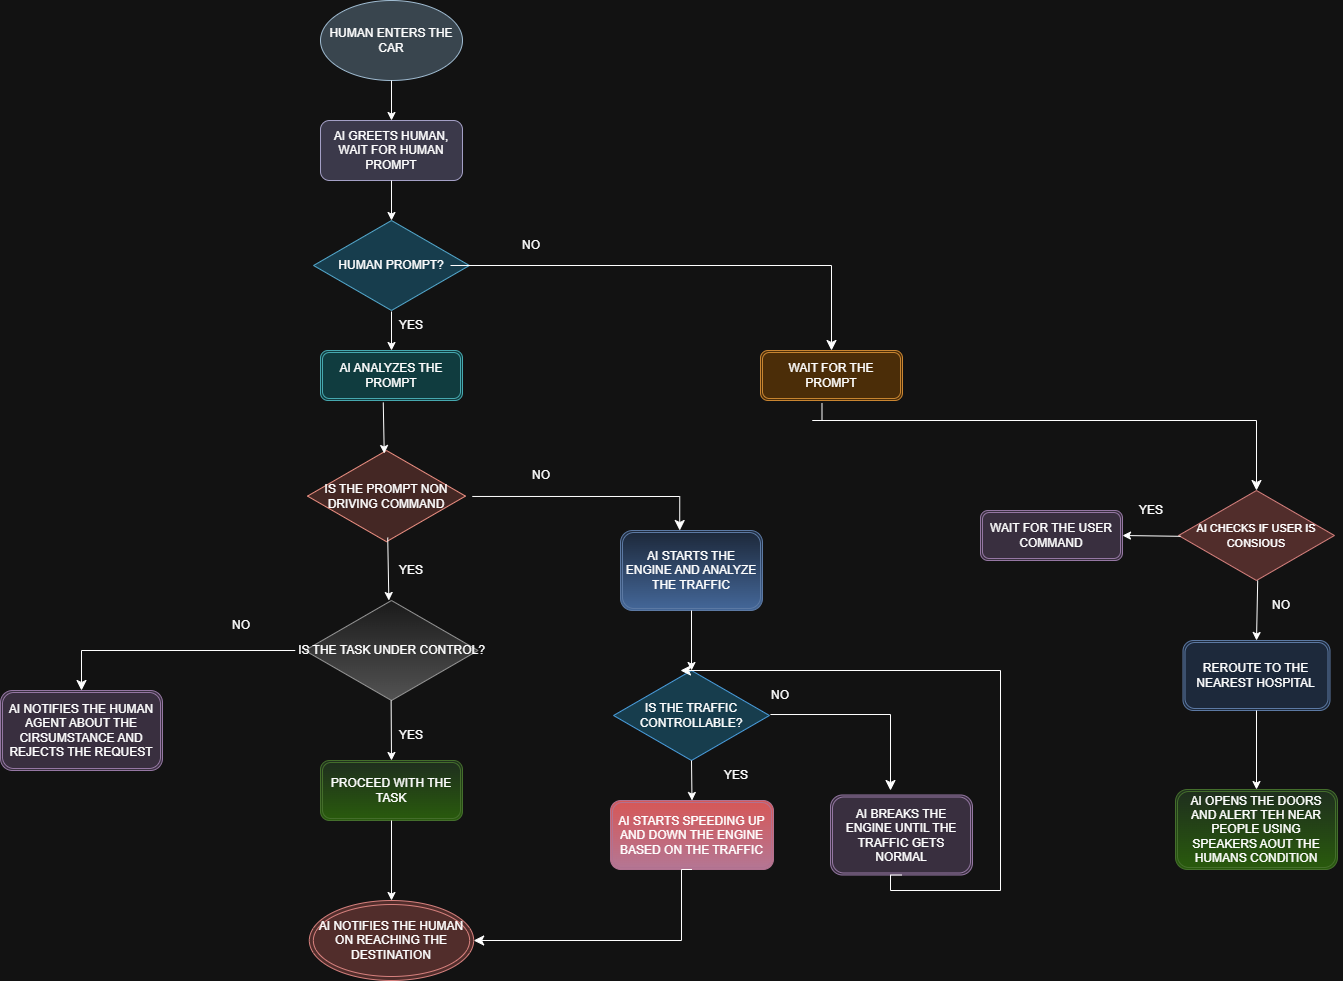

The diagram above was exported from draw.io. Its source (the exported page's mxGraphModel, read from the mxfile embedded in the PNG):
<mxGraphModel dx="1383" dy="746" grid="1" gridSize="10" guides="1" tooltips="1" connect="1" arrows="1" fold="1" page="1" pageScale="1" pageWidth="850" pageHeight="1100" math="0" shadow="0">
  <root>
    <mxCell id="0" />
    <mxCell id="1" parent="0" />
    <mxCell id="382Z27HyC1pvZiLEc6V_-1" parent="1" style="ellipse;whiteSpace=wrap;html=1;fillColor=#bac8d3;strokeColor=#23445d;" value="HUMAN ENTERS THE CAR" vertex="1">
      <mxGeometry height="80" width="142" x="430" y="40" as="geometry" />
    </mxCell>
    <mxCell id="382Z27HyC1pvZiLEc6V_-2" parent="1" style="rounded=1;whiteSpace=wrap;html=1;fillColor=#d0cee2;strokeColor=#56517e;" value="AI GREETS HUMAN, WAIT FOR HUMAN PROMPT" vertex="1">
      <mxGeometry height="60" width="142" x="430" y="160" as="geometry" />
    </mxCell>
    <mxCell id="382Z27HyC1pvZiLEc6V_-3" parent="1" style="html=1;whiteSpace=wrap;aspect=fixed;shape=isoRectangle;fillColor=#b1ddf0;strokeColor=#10739e;" value="HUMAN PROMPT?" vertex="1">
      <mxGeometry height="90" width="172" x="415" y="260" as="geometry" />
    </mxCell>
    <mxCell id="382Z27HyC1pvZiLEc6V_-4" parent="1" style="shape=ext;double=1;rounded=1;whiteSpace=wrap;html=1;fillColor=#b0e3e6;strokeColor=#0e8088;" value="AI ANALYZES THE PROMPT" vertex="1">
      <mxGeometry height="50" width="142" x="430" y="390" as="geometry" />
    </mxCell>
    <mxCell id="382Z27HyC1pvZiLEc6V_-5" parent="1" style="shape=ext;double=1;rounded=1;whiteSpace=wrap;html=1;fillColor=#fad7ac;strokeColor=#b46504;" value="WAIT FOR THE PROMPT" vertex="1">
      <mxGeometry height="50" width="142" x="870" y="390" as="geometry" />
    </mxCell>
    <mxCell id="382Z27HyC1pvZiLEc6V_-6" parent="1" style="html=1;whiteSpace=wrap;aspect=fixed;shape=isoRectangle;fillColor=#fad9d5;strokeColor=#ae4132;" value="&lt;font&gt;IS THE PROMPT NON DRIVING COMMAND&lt;/font&gt;" vertex="1">
      <mxGeometry height="91.2" width="174" x="409" y="490" as="geometry" />
    </mxCell>
    <mxCell id="382Z27HyC1pvZiLEc6V_-8" parent="1" style="html=1;whiteSpace=wrap;aspect=fixed;shape=isoRectangle;fillColor=#f5f5f5;gradientColor=#b3b3b3;strokeColor=#666666;" value="IS THE TASK UNDER CONTROL?" vertex="1">
      <mxGeometry height="100" width="188.67" x="406.66" y="640" as="geometry" />
    </mxCell>
    <mxCell id="382Z27HyC1pvZiLEc6V_-9" parent="1" style="shape=ext;double=1;rounded=1;whiteSpace=wrap;html=1;fillColor=#d5e8d4;gradientColor=#97d077;strokeColor=#82b366;" value="PROCEED WITH THE TASK" vertex="1">
      <mxGeometry height="60" width="142" x="430" y="800" as="geometry" />
    </mxCell>
    <mxCell id="382Z27HyC1pvZiLEc6V_-11" parent="1" style="shape=ext;double=1;rounded=1;whiteSpace=wrap;html=1;fillColor=#dae8fc;gradientColor=#7ea6e0;strokeColor=#6c8ebf;" value="AI STARTS THE ENGINE AND ANALYZE THE TRAFFIC" vertex="1">
      <mxGeometry height="80" width="142" x="730" y="570" as="geometry" />
    </mxCell>
    <mxCell id="382Z27HyC1pvZiLEc6V_-12" parent="1" style="html=1;whiteSpace=wrap;aspect=fixed;shape=isoRectangle;fillColor=#b1ddf0;strokeColor=light-dark(#10739e, #4a9ede);" value="IS THE TRAFFIC CONTROLLABLE?" vertex="1">
      <mxGeometry height="90" width="172" x="715" y="710" as="geometry" />
    </mxCell>
    <mxCell id="382Z27HyC1pvZiLEc6V_-13" parent="1" style="shape=ext;double=1;rounded=1;whiteSpace=wrap;html=1;fillColor=light-dark(#e6d0de, #d55858);strokeColor=light-dark(#996185,#B17291);gradientColor=light-dark(#D5739D,#B57693);" value="AI STARTS SPEEDING UP AND DOWN THE ENGINE BASED ON THE TRAFFIC" vertex="1">
      <mxGeometry height="69" width="163" x="720" y="840" as="geometry" />
    </mxCell>
    <mxCell id="382Z27HyC1pvZiLEc6V_-14" parent="1" style="ellipse;shape=doubleEllipse;whiteSpace=wrap;html=1;fillColor=#f8cecc;strokeColor=#b85450;" value="AI NOTIFIES THE HUMAN ON REACHING THE DESTINATION" vertex="1">
      <mxGeometry height="80" width="164.34" x="418.83000000000004" y="940" as="geometry" />
    </mxCell>
    <mxCell id="382Z27HyC1pvZiLEc6V_-15" edge="1" parent="1" source="382Z27HyC1pvZiLEc6V_-6" style="edgeStyle=segmentEdgeStyle;endArrow=classic;html=1;curved=0;rounded=0;endSize=8;startSize=8;entryX=0.417;entryY=0;entryDx=0;entryDy=0;entryPerimeter=0;exitX=0.993;exitY=0.504;exitDx=0;exitDy=0;exitPerimeter=0;" target="382Z27HyC1pvZiLEc6V_-11" value="">
      <mxGeometry height="50" relative="1" width="50" as="geometry">
        <mxPoint x="460" y="520" as="sourcePoint" />
        <mxPoint x="510" y="470" as="targetPoint" />
      </mxGeometry>
    </mxCell>
    <mxCell id="382Z27HyC1pvZiLEc6V_-16" edge="1" parent="1" source="382Z27HyC1pvZiLEc6V_-11" style="endArrow=classic;html=1;rounded=0;entryX=0.5;entryY=0;entryDx=0;entryDy=0;entryPerimeter=0;exitX=0.5;exitY=1;exitDx=0;exitDy=0;" target="382Z27HyC1pvZiLEc6V_-12" value="">
      <mxGeometry height="50" relative="1" width="50" as="geometry">
        <mxPoint x="460" y="730" as="sourcePoint" />
        <mxPoint x="510" y="680" as="targetPoint" />
      </mxGeometry>
    </mxCell>
    <mxCell id="382Z27HyC1pvZiLEc6V_-17" edge="1" parent="1" source="382Z27HyC1pvZiLEc6V_-12" style="endArrow=classic;html=1;rounded=0;entryX=0.5;entryY=0;entryDx=0;entryDy=0;exitX=0.5;exitY=1;exitDx=0;exitDy=0;exitPerimeter=0;" target="382Z27HyC1pvZiLEc6V_-13" value="">
      <mxGeometry height="50" relative="1" width="50" as="geometry">
        <mxPoint x="460" y="730" as="sourcePoint" />
        <mxPoint x="510" y="680" as="targetPoint" />
      </mxGeometry>
    </mxCell>
    <mxCell id="382Z27HyC1pvZiLEc6V_-18" edge="1" parent="1" source="382Z27HyC1pvZiLEc6V_-9" style="endArrow=classic;html=1;rounded=0;entryX=0.5;entryY=0;entryDx=0;entryDy=0;exitX=0.5;exitY=1;exitDx=0;exitDy=0;" target="382Z27HyC1pvZiLEc6V_-14" value="">
      <mxGeometry height="50" relative="1" width="50" as="geometry">
        <mxPoint x="460" y="840" as="sourcePoint" />
        <mxPoint x="510" y="790" as="targetPoint" />
      </mxGeometry>
    </mxCell>
    <mxCell id="382Z27HyC1pvZiLEc6V_-19" edge="1" parent="1" source="382Z27HyC1pvZiLEc6V_-8" style="endArrow=classic;html=1;rounded=0;exitX=0.498;exitY=1;exitDx=0;exitDy=0;exitPerimeter=0;entryX=0.5;entryY=0;entryDx=0;entryDy=0;" target="382Z27HyC1pvZiLEc6V_-9" value="">
      <mxGeometry height="50" relative="1" width="50" as="geometry">
        <mxPoint x="460" y="840" as="sourcePoint" />
        <mxPoint x="490" y="790" as="targetPoint" />
      </mxGeometry>
    </mxCell>
    <mxCell id="382Z27HyC1pvZiLEc6V_-20" edge="1" parent="1" source="382Z27HyC1pvZiLEc6V_-6" style="endArrow=classic;html=1;rounded=0;entryX=0.486;entryY=0;entryDx=0;entryDy=0;entryPerimeter=0;exitX=0.507;exitY=0.954;exitDx=0;exitDy=0;exitPerimeter=0;" target="382Z27HyC1pvZiLEc6V_-8" value="">
      <mxGeometry height="50" relative="1" width="50" as="geometry">
        <mxPoint x="460" y="580" as="sourcePoint" />
        <mxPoint x="510" y="530" as="targetPoint" />
      </mxGeometry>
    </mxCell>
    <mxCell id="382Z27HyC1pvZiLEc6V_-21" edge="1" parent="1" source="382Z27HyC1pvZiLEc6V_-4" style="endArrow=classic;html=1;rounded=0;entryX=0.487;entryY=0.033;entryDx=0;entryDy=0;entryPerimeter=0;exitX=0.442;exitY=1.04;exitDx=0;exitDy=0;exitPerimeter=0;" target="382Z27HyC1pvZiLEc6V_-6" value="">
      <mxGeometry height="50" relative="1" width="50" as="geometry">
        <mxPoint x="460" y="580" as="sourcePoint" />
        <mxPoint x="510" y="530" as="targetPoint" />
      </mxGeometry>
    </mxCell>
    <mxCell id="382Z27HyC1pvZiLEc6V_-22" edge="1" parent="1" source="382Z27HyC1pvZiLEc6V_-3" style="endArrow=classic;html=1;rounded=0;entryX=0.5;entryY=0;entryDx=0;entryDy=0;exitX=0.5;exitY=1.011;exitDx=0;exitDy=0;exitPerimeter=0;" target="382Z27HyC1pvZiLEc6V_-4" value="">
      <mxGeometry height="50" relative="1" width="50" as="geometry">
        <mxPoint x="460" y="580" as="sourcePoint" />
        <mxPoint x="510" y="530" as="targetPoint" />
      </mxGeometry>
    </mxCell>
    <mxCell id="382Z27HyC1pvZiLEc6V_-24" edge="1" parent="1" style="edgeStyle=segmentEdgeStyle;endArrow=classic;html=1;curved=0;rounded=0;endSize=8;startSize=8;entryX=0.5;entryY=0;entryDx=0;entryDy=0;" target="382Z27HyC1pvZiLEc6V_-5" value="">
      <mxGeometry height="50" relative="1" width="50" as="geometry">
        <mxPoint x="560" y="305" as="sourcePoint" />
        <mxPoint x="510" y="530" as="targetPoint" />
      </mxGeometry>
    </mxCell>
    <mxCell id="382Z27HyC1pvZiLEc6V_-25" edge="1" parent="1" source="382Z27HyC1pvZiLEc6V_-2" style="endArrow=classic;html=1;rounded=0;entryX=0.5;entryY=0;entryDx=0;entryDy=0;entryPerimeter=0;exitX=0.5;exitY=1;exitDx=0;exitDy=0;" target="382Z27HyC1pvZiLEc6V_-3" value="">
      <mxGeometry height="50" relative="1" width="50" as="geometry">
        <mxPoint x="460" y="230" as="sourcePoint" />
        <mxPoint x="510" y="180" as="targetPoint" />
      </mxGeometry>
    </mxCell>
    <mxCell id="382Z27HyC1pvZiLEc6V_-26" edge="1" parent="1" source="382Z27HyC1pvZiLEc6V_-1" style="endArrow=classic;html=1;rounded=0;entryX=0.5;entryY=0;entryDx=0;entryDy=0;exitX=0.5;exitY=1;exitDx=0;exitDy=0;" target="382Z27HyC1pvZiLEc6V_-2" value="">
      <mxGeometry height="50" relative="1" width="50" as="geometry">
        <mxPoint x="460" y="230" as="sourcePoint" />
        <mxPoint x="510" y="180" as="targetPoint" />
      </mxGeometry>
    </mxCell>
    <mxCell id="382Z27HyC1pvZiLEc6V_-27" edge="1" parent="1" source="382Z27HyC1pvZiLEc6V_-13" style="edgeStyle=segmentEdgeStyle;endArrow=classic;html=1;curved=0;rounded=0;endSize=8;startSize=8;entryX=1;entryY=0.5;entryDx=0;entryDy=0;exitX=0.5;exitY=1;exitDx=0;exitDy=0;" target="382Z27HyC1pvZiLEc6V_-14" value="">
      <mxGeometry height="50" relative="1" width="50" as="geometry">
        <Array as="points">
          <mxPoint x="791" y="980" />
        </Array>
        <mxPoint x="460" y="870" as="sourcePoint" />
        <mxPoint x="510" y="820" as="targetPoint" />
      </mxGeometry>
    </mxCell>
    <mxCell id="382Z27HyC1pvZiLEc6V_-29" parent="1" style="text;html=1;whiteSpace=wrap;strokeColor=none;fillColor=none;align=center;verticalAlign=middle;rounded=0;" value="NO" vertex="1">
      <mxGeometry height="30" width="82" x="600" y="270" as="geometry" />
    </mxCell>
    <mxCell id="382Z27HyC1pvZiLEc6V_-30" parent="1" style="text;html=1;whiteSpace=wrap;strokeColor=none;fillColor=none;align=center;verticalAlign=middle;rounded=0;" value="YES" vertex="1">
      <mxGeometry height="30" width="82" x="480" y="350" as="geometry" />
    </mxCell>
    <mxCell id="382Z27HyC1pvZiLEc6V_-31" parent="1" style="text;html=1;whiteSpace=wrap;strokeColor=none;fillColor=none;align=center;verticalAlign=middle;rounded=0;" value="NO" vertex="1">
      <mxGeometry height="30" width="82" x="610" y="500" as="geometry" />
    </mxCell>
    <mxCell id="382Z27HyC1pvZiLEc6V_-32" parent="1" style="text;html=1;whiteSpace=wrap;strokeColor=none;fillColor=none;align=center;verticalAlign=middle;rounded=0;" value="YES" vertex="1">
      <mxGeometry height="30" width="82" x="480" y="595" as="geometry" />
    </mxCell>
    <mxCell id="382Z27HyC1pvZiLEc6V_-33" parent="1" style="text;html=1;whiteSpace=wrap;strokeColor=none;fillColor=none;align=center;verticalAlign=middle;rounded=0;" value="YES" vertex="1">
      <mxGeometry height="30" width="82" x="480" y="760" as="geometry" />
    </mxCell>
    <mxCell id="382Z27HyC1pvZiLEc6V_-34" parent="1" style="text;html=1;whiteSpace=wrap;strokeColor=none;fillColor=none;align=center;verticalAlign=middle;rounded=0;" value="YES" vertex="1">
      <mxGeometry height="30" width="82" x="805" y="800" as="geometry" />
    </mxCell>
    <mxCell id="382Z27HyC1pvZiLEc6V_-35" parent="1" style="shape=ext;double=1;rounded=1;whiteSpace=wrap;html=1;fillColor=#e1d5e7;strokeColor=#9673a6;" value="AI NOTIFIES THE HUMAN AGENT ABOUT THE CIRSUMSTANCE AND REJECTS THE REQUEST" vertex="1">
      <mxGeometry height="80" width="162" x="110" y="730" as="geometry" />
    </mxCell>
    <mxCell id="382Z27HyC1pvZiLEc6V_-37" edge="1" parent="1" source="382Z27HyC1pvZiLEc6V_-8" style="edgeStyle=segmentEdgeStyle;endArrow=classic;html=1;curved=0;rounded=0;endSize=8;startSize=8;entryX=0.5;entryY=0;entryDx=0;entryDy=0;exitX=-0.01;exitY=0.5;exitDx=0;exitDy=0;exitPerimeter=0;" target="382Z27HyC1pvZiLEc6V_-35" value="">
      <mxGeometry height="50" relative="1" width="50" as="geometry">
        <mxPoint x="460" y="750" as="sourcePoint" />
        <mxPoint x="510" y="700" as="targetPoint" />
      </mxGeometry>
    </mxCell>
    <mxCell id="382Z27HyC1pvZiLEc6V_-38" parent="1" style="text;html=1;whiteSpace=wrap;strokeColor=none;fillColor=none;align=center;verticalAlign=middle;rounded=0;" value="NO" vertex="1">
      <mxGeometry height="30" width="82" x="310" y="650" as="geometry" />
    </mxCell>
    <mxCell id="382Z27HyC1pvZiLEc6V_-40" parent="1" style="shape=ext;double=1;rounded=1;whiteSpace=wrap;html=1;fillColor=#e1d5e7;strokeColor=#9673a6;" value="AI BREAKS THE ENGINE UNTIL THE TRAFFIC GETS NORMAL" vertex="1">
      <mxGeometry height="80" width="142" x="940" y="834.5" as="geometry" />
    </mxCell>
    <mxCell id="382Z27HyC1pvZiLEc6V_-41" edge="1" parent="1" source="382Z27HyC1pvZiLEc6V_-12" style="edgeStyle=segmentEdgeStyle;endArrow=classic;html=1;curved=0;rounded=0;endSize=8;startSize=8;exitX=0.959;exitY=0.489;exitDx=0;exitDy=0;exitPerimeter=0;" value="">
      <mxGeometry height="50" relative="1" width="50" as="geometry">
        <mxPoint x="700" y="1010" as="sourcePoint" />
        <mxPoint x="1000" y="830" as="targetPoint" />
      </mxGeometry>
    </mxCell>
    <mxCell id="382Z27HyC1pvZiLEc6V_-42" edge="1" parent="1" source="382Z27HyC1pvZiLEc6V_-40" style="edgeStyle=segmentEdgeStyle;endArrow=classic;html=1;curved=0;rounded=0;endSize=8;startSize=8;exitX=0.5;exitY=1;exitDx=0;exitDy=0;" value="">
      <mxGeometry height="50" relative="1" width="50" as="geometry">
        <Array as="points">
          <mxPoint x="1000" y="930" />
          <mxPoint x="1110" y="930" />
          <mxPoint x="1110" y="710" />
        </Array>
        <mxPoint x="700" y="1010" as="sourcePoint" />
        <mxPoint x="790" y="710" as="targetPoint" />
      </mxGeometry>
    </mxCell>
    <mxCell id="382Z27HyC1pvZiLEc6V_-43" parent="1" style="html=1;whiteSpace=wrap;aspect=fixed;shape=isoRectangle;fillColor=#f8cecc;strokeColor=#b85450;" value="&lt;font style=&quot;font-size: 11px;&quot;&gt;AI CHECKS IF USER IS CONSIOUS&lt;/font&gt;" vertex="1">
      <mxGeometry height="90" width="172" x="1280" y="530" as="geometry" />
    </mxCell>
    <mxCell id="382Z27HyC1pvZiLEc6V_-44" edge="1" parent="1" source="382Z27HyC1pvZiLEc6V_-5" style="edgeStyle=segmentEdgeStyle;endArrow=classic;html=1;curved=0;rounded=0;endSize=8;startSize=8;exitX=0.433;exitY=1.06;exitDx=0;exitDy=0;exitPerimeter=0;entryX=0.5;entryY=0;entryDx=0;entryDy=0;entryPerimeter=0;" target="382Z27HyC1pvZiLEc6V_-43" value="">
      <mxGeometry height="50" relative="1" width="50" as="geometry">
        <Array as="points">
          <mxPoint x="922" y="460" />
          <mxPoint x="1355" y="460" />
        </Array>
        <mxPoint x="860" y="590" as="sourcePoint" />
        <mxPoint x="910" y="540" as="targetPoint" />
      </mxGeometry>
    </mxCell>
    <mxCell id="382Z27HyC1pvZiLEc6V_-45" parent="1" style="shape=ext;double=1;rounded=1;whiteSpace=wrap;html=1;fillColor=#dae8fc;strokeColor=#6c8ebf;" value="REROUTE TO THE NEAREST HOSPITAL" vertex="1">
      <mxGeometry height="70" width="147" x="1292.5" y="680" as="geometry" />
    </mxCell>
    <mxCell id="382Z27HyC1pvZiLEc6V_-46" edge="1" parent="1" source="382Z27HyC1pvZiLEc6V_-43" style="endArrow=classic;html=1;rounded=0;entryX=0.5;entryY=0;entryDx=0;entryDy=0;exitX=0.507;exitY=1;exitDx=0;exitDy=0;exitPerimeter=0;" target="382Z27HyC1pvZiLEc6V_-45" value="">
      <mxGeometry height="50" relative="1" width="50" as="geometry">
        <mxPoint x="1440" y="800" as="sourcePoint" />
        <mxPoint x="1490" y="750" as="targetPoint" />
      </mxGeometry>
    </mxCell>
    <mxCell id="382Z27HyC1pvZiLEc6V_-47" parent="1" style="shape=ext;double=1;rounded=1;whiteSpace=wrap;html=1;fillColor=#e1d5e7;strokeColor=#9673a6;" value="WAIT FOR THE USER COMMAND" vertex="1">
      <mxGeometry height="50" width="142" x="1090" y="550" as="geometry" />
    </mxCell>
    <mxCell id="382Z27HyC1pvZiLEc6V_-48" edge="1" parent="1" source="382Z27HyC1pvZiLEc6V_-43" style="endArrow=classic;html=1;rounded=0;entryX=1;entryY=0.5;entryDx=0;entryDy=0;exitX=0.059;exitY=0.509;exitDx=0;exitDy=0;exitPerimeter=0;" target="382Z27HyC1pvZiLEc6V_-47" value="">
      <mxGeometry height="50" relative="1" width="50" as="geometry">
        <mxPoint x="1220" y="660" as="sourcePoint" />
        <mxPoint x="1270" y="610" as="targetPoint" />
      </mxGeometry>
    </mxCell>
    <mxCell id="382Z27HyC1pvZiLEc6V_-49" parent="1" style="text;html=1;whiteSpace=wrap;strokeColor=none;fillColor=none;align=center;verticalAlign=middle;rounded=0;" value="YES" vertex="1">
      <mxGeometry height="20" width="82" x="1220" y="540" as="geometry" />
    </mxCell>
    <mxCell id="382Z27HyC1pvZiLEc6V_-50" parent="1" style="text;html=1;whiteSpace=wrap;strokeColor=none;fillColor=none;align=center;verticalAlign=middle;rounded=0;" value="NO" vertex="1">
      <mxGeometry height="30" width="82" x="1350" y="630" as="geometry" />
    </mxCell>
    <mxCell id="382Z27HyC1pvZiLEc6V_-51" parent="1" style="shape=ext;double=1;rounded=1;whiteSpace=wrap;html=1;fillColor=#d5e8d4;strokeColor=#82b366;gradientColor=#97d077;" value="AI OPENS THE DOORS AND ALERT TEH NEAR PEOPLE USING SPEAKERS AOUT THE HUMANS CONDITION" vertex="1">
      <mxGeometry height="80" width="162" x="1285" y="829" as="geometry" />
    </mxCell>
    <mxCell id="382Z27HyC1pvZiLEc6V_-52" edge="1" parent="1" source="382Z27HyC1pvZiLEc6V_-45" style="endArrow=classic;html=1;rounded=0;entryX=0.5;entryY=0;entryDx=0;entryDy=0;exitX=0.5;exitY=1;exitDx=0;exitDy=0;" target="382Z27HyC1pvZiLEc6V_-51" value="">
      <mxGeometry height="50" relative="1" width="50" as="geometry">
        <mxPoint x="1060" y="770" as="sourcePoint" />
        <mxPoint x="1110" y="720" as="targetPoint" />
      </mxGeometry>
    </mxCell>
    <mxCell id="382Z27HyC1pvZiLEc6V_-53" parent="1" style="text;html=1;whiteSpace=wrap;strokeColor=none;fillColor=none;align=center;verticalAlign=middle;rounded=0;" value="NO" vertex="1">
      <mxGeometry height="30" width="60" x="860" y="720" as="geometry" />
    </mxCell>
  </root>
</mxGraphModel>